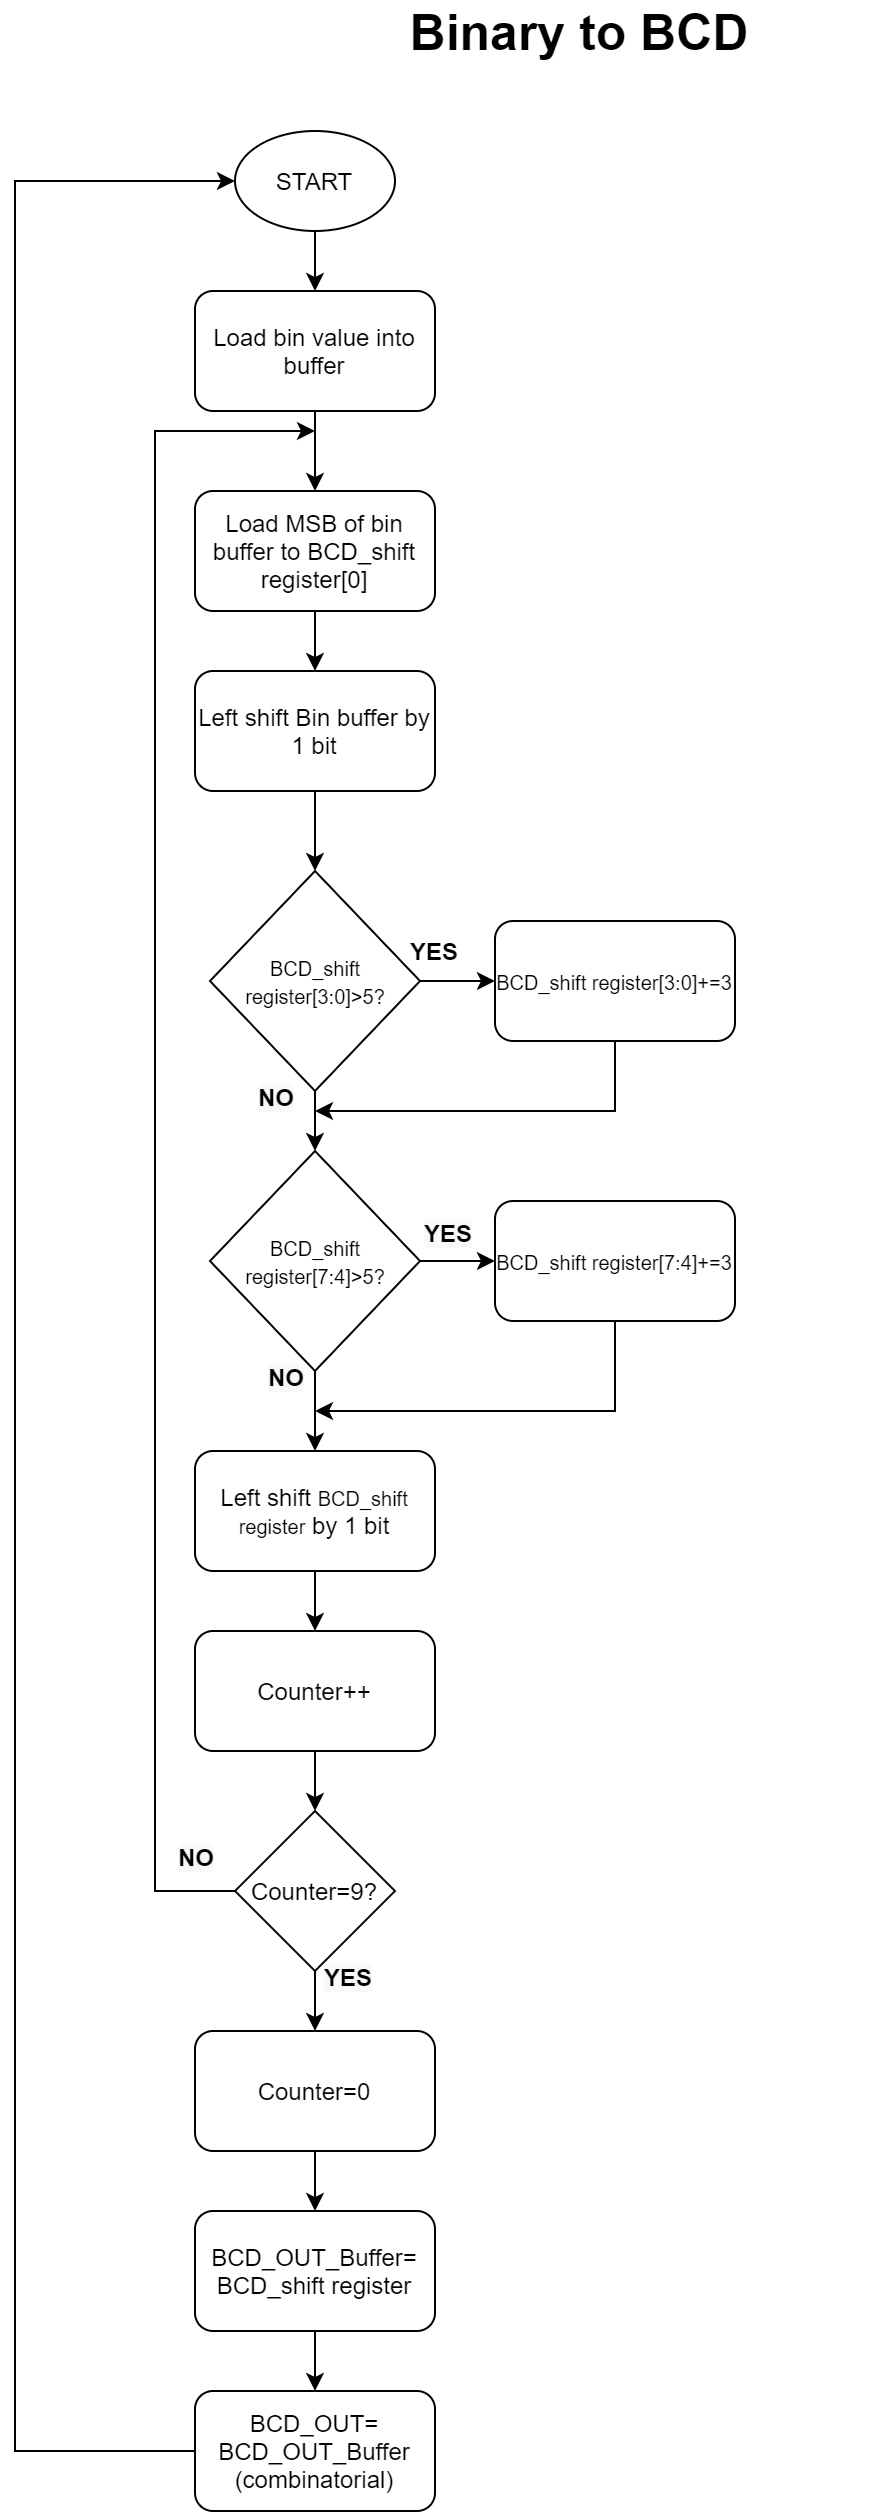

The diagram above was exported from draw.io. Its source (the exported page's mxGraphModel, read from the mxfile embedded in the PNG):
<mxGraphModel dx="905" dy="1841" grid="1" gridSize="10" guides="1" tooltips="1" connect="1" arrows="1" fold="1" page="1" pageScale="1" pageWidth="827" pageHeight="1169" math="0" shadow="0">
  <root>
    <mxCell id="WIyWlLk6GJQsqaUBKTNV-0" />
    <mxCell id="WIyWlLk6GJQsqaUBKTNV-1" parent="WIyWlLk6GJQsqaUBKTNV-0" />
    <mxCell id="p66lNR4B52gxwNNh9U0h-2" style="edgeStyle=orthogonalEdgeStyle;rounded=0;orthogonalLoop=1;jettySize=auto;html=1;entryX=0.5;entryY=0;entryDx=0;entryDy=0;" edge="1" parent="WIyWlLk6GJQsqaUBKTNV-1" source="p66lNR4B52gxwNNh9U0h-0" target="p66lNR4B52gxwNNh9U0h-1">
      <mxGeometry relative="1" as="geometry" />
    </mxCell>
    <mxCell id="p66lNR4B52gxwNNh9U0h-0" value="START" style="ellipse;whiteSpace=wrap;html=1;" vertex="1" parent="WIyWlLk6GJQsqaUBKTNV-1">
      <mxGeometry x="250" y="20" width="80" height="50" as="geometry" />
    </mxCell>
    <mxCell id="p66lNR4B52gxwNNh9U0h-22" style="edgeStyle=orthogonalEdgeStyle;rounded=0;orthogonalLoop=1;jettySize=auto;html=1;entryX=0.5;entryY=0;entryDx=0;entryDy=0;" edge="1" parent="WIyWlLk6GJQsqaUBKTNV-1" source="p66lNR4B52gxwNNh9U0h-1" target="p66lNR4B52gxwNNh9U0h-6">
      <mxGeometry relative="1" as="geometry" />
    </mxCell>
    <mxCell id="p66lNR4B52gxwNNh9U0h-1" value="Load bin value into buffer" style="rounded=1;whiteSpace=wrap;html=1;" vertex="1" parent="WIyWlLk6GJQsqaUBKTNV-1">
      <mxGeometry x="230" y="100" width="120" height="60" as="geometry" />
    </mxCell>
    <mxCell id="p66lNR4B52gxwNNh9U0h-9" style="edgeStyle=orthogonalEdgeStyle;rounded=0;orthogonalLoop=1;jettySize=auto;html=1;entryX=0.5;entryY=0;entryDx=0;entryDy=0;" edge="1" parent="WIyWlLk6GJQsqaUBKTNV-1" source="p66lNR4B52gxwNNh9U0h-6" target="p66lNR4B52gxwNNh9U0h-8">
      <mxGeometry relative="1" as="geometry" />
    </mxCell>
    <mxCell id="p66lNR4B52gxwNNh9U0h-6" value="Load MSB of bin buffer to BCD_shift register[0]" style="rounded=1;whiteSpace=wrap;html=1;" vertex="1" parent="WIyWlLk6GJQsqaUBKTNV-1">
      <mxGeometry x="230" y="200" width="120" height="60" as="geometry" />
    </mxCell>
    <mxCell id="p66lNR4B52gxwNNh9U0h-23" value="" style="edgeStyle=orthogonalEdgeStyle;rounded=0;orthogonalLoop=1;jettySize=auto;html=1;" edge="1" parent="WIyWlLk6GJQsqaUBKTNV-1" source="p66lNR4B52gxwNNh9U0h-8" target="p66lNR4B52gxwNNh9U0h-12">
      <mxGeometry relative="1" as="geometry" />
    </mxCell>
    <mxCell id="p66lNR4B52gxwNNh9U0h-8" value="Left shift Bin buffer by 1 bit" style="rounded=1;whiteSpace=wrap;html=1;" vertex="1" parent="WIyWlLk6GJQsqaUBKTNV-1">
      <mxGeometry x="230" y="290" width="120" height="60" as="geometry" />
    </mxCell>
    <mxCell id="p66lNR4B52gxwNNh9U0h-14" style="edgeStyle=orthogonalEdgeStyle;rounded=0;orthogonalLoop=1;jettySize=auto;html=1;" edge="1" parent="WIyWlLk6GJQsqaUBKTNV-1" source="p66lNR4B52gxwNNh9U0h-12" target="p66lNR4B52gxwNNh9U0h-13">
      <mxGeometry relative="1" as="geometry" />
    </mxCell>
    <mxCell id="p66lNR4B52gxwNNh9U0h-17" style="edgeStyle=orthogonalEdgeStyle;rounded=0;orthogonalLoop=1;jettySize=auto;html=1;entryX=0.5;entryY=0;entryDx=0;entryDy=0;" edge="1" parent="WIyWlLk6GJQsqaUBKTNV-1" source="p66lNR4B52gxwNNh9U0h-12" target="p66lNR4B52gxwNNh9U0h-15">
      <mxGeometry relative="1" as="geometry" />
    </mxCell>
    <mxCell id="p66lNR4B52gxwNNh9U0h-12" value="&lt;span&gt;&lt;font style=&quot;font-size: 10px&quot;&gt;BCD_shift register[3:0]&amp;gt;5?&lt;/font&gt;&lt;/span&gt;" style="rhombus;whiteSpace=wrap;html=1;" vertex="1" parent="WIyWlLk6GJQsqaUBKTNV-1">
      <mxGeometry x="237.5" y="390" width="105" height="110" as="geometry" />
    </mxCell>
    <mxCell id="p66lNR4B52gxwNNh9U0h-31" style="edgeStyle=orthogonalEdgeStyle;rounded=0;orthogonalLoop=1;jettySize=auto;html=1;" edge="1" parent="WIyWlLk6GJQsqaUBKTNV-1" source="p66lNR4B52gxwNNh9U0h-13">
      <mxGeometry relative="1" as="geometry">
        <mxPoint x="290" y="510" as="targetPoint" />
        <Array as="points">
          <mxPoint x="440" y="510" />
        </Array>
      </mxGeometry>
    </mxCell>
    <mxCell id="p66lNR4B52gxwNNh9U0h-13" value="&lt;span style=&quot;font-size: 10px&quot;&gt;BCD_shift register[3:0]+=3&lt;/span&gt;" style="rounded=1;whiteSpace=wrap;html=1;" vertex="1" parent="WIyWlLk6GJQsqaUBKTNV-1">
      <mxGeometry x="380" y="415" width="120" height="60" as="geometry" />
    </mxCell>
    <mxCell id="p66lNR4B52gxwNNh9U0h-18" style="edgeStyle=orthogonalEdgeStyle;rounded=0;orthogonalLoop=1;jettySize=auto;html=1;entryX=0;entryY=0.5;entryDx=0;entryDy=0;" edge="1" parent="WIyWlLk6GJQsqaUBKTNV-1" source="p66lNR4B52gxwNNh9U0h-15" target="p66lNR4B52gxwNNh9U0h-16">
      <mxGeometry relative="1" as="geometry" />
    </mxCell>
    <mxCell id="p66lNR4B52gxwNNh9U0h-20" style="edgeStyle=orthogonalEdgeStyle;rounded=0;orthogonalLoop=1;jettySize=auto;html=1;entryX=0.5;entryY=0;entryDx=0;entryDy=0;" edge="1" parent="WIyWlLk6GJQsqaUBKTNV-1" source="p66lNR4B52gxwNNh9U0h-15" target="p66lNR4B52gxwNNh9U0h-19">
      <mxGeometry relative="1" as="geometry" />
    </mxCell>
    <mxCell id="p66lNR4B52gxwNNh9U0h-15" value="&lt;span&gt;&lt;font style=&quot;font-size: 10px&quot;&gt;BCD_shift register[7:4]&amp;gt;5?&lt;/font&gt;&lt;/span&gt;" style="rhombus;whiteSpace=wrap;html=1;" vertex="1" parent="WIyWlLk6GJQsqaUBKTNV-1">
      <mxGeometry x="237.5" y="530" width="105" height="110" as="geometry" />
    </mxCell>
    <mxCell id="p66lNR4B52gxwNNh9U0h-30" style="edgeStyle=orthogonalEdgeStyle;rounded=0;orthogonalLoop=1;jettySize=auto;html=1;" edge="1" parent="WIyWlLk6GJQsqaUBKTNV-1" source="p66lNR4B52gxwNNh9U0h-16">
      <mxGeometry relative="1" as="geometry">
        <mxPoint x="290" y="660" as="targetPoint" />
        <Array as="points">
          <mxPoint x="440" y="660" />
        </Array>
      </mxGeometry>
    </mxCell>
    <mxCell id="p66lNR4B52gxwNNh9U0h-16" value="&lt;span style=&quot;font-size: 10px&quot;&gt;BCD_shift register[7:4]+=3&lt;/span&gt;" style="rounded=1;whiteSpace=wrap;html=1;" vertex="1" parent="WIyWlLk6GJQsqaUBKTNV-1">
      <mxGeometry x="380" y="555" width="120" height="60" as="geometry" />
    </mxCell>
    <mxCell id="p66lNR4B52gxwNNh9U0h-33" value="" style="edgeStyle=orthogonalEdgeStyle;rounded=0;orthogonalLoop=1;jettySize=auto;html=1;" edge="1" parent="WIyWlLk6GJQsqaUBKTNV-1" source="p66lNR4B52gxwNNh9U0h-19" target="p66lNR4B52gxwNNh9U0h-32">
      <mxGeometry relative="1" as="geometry" />
    </mxCell>
    <mxCell id="p66lNR4B52gxwNNh9U0h-19" value="&lt;span&gt;Left shift&amp;nbsp;&lt;/span&gt;&lt;span style=&quot;font-size: 10px&quot;&gt;BCD_shift register&lt;/span&gt;&lt;span&gt;&amp;nbsp;by 1 bit&lt;/span&gt;" style="rounded=1;whiteSpace=wrap;html=1;" vertex="1" parent="WIyWlLk6GJQsqaUBKTNV-1">
      <mxGeometry x="230" y="680" width="120" height="60" as="geometry" />
    </mxCell>
    <mxCell id="p66lNR4B52gxwNNh9U0h-27" style="edgeStyle=orthogonalEdgeStyle;rounded=0;orthogonalLoop=1;jettySize=auto;html=1;entryX=0.5;entryY=0;entryDx=0;entryDy=0;" edge="1" parent="WIyWlLk6GJQsqaUBKTNV-1" source="p66lNR4B52gxwNNh9U0h-21">
      <mxGeometry relative="1" as="geometry">
        <mxPoint x="290" y="970" as="targetPoint" />
      </mxGeometry>
    </mxCell>
    <mxCell id="p66lNR4B52gxwNNh9U0h-21" value="Counter=9?" style="rhombus;whiteSpace=wrap;html=1;" vertex="1" parent="WIyWlLk6GJQsqaUBKTNV-1">
      <mxGeometry x="250" y="860" width="80" height="80" as="geometry" />
    </mxCell>
    <mxCell id="p66lNR4B52gxwNNh9U0h-43" style="edgeStyle=orthogonalEdgeStyle;rounded=0;orthogonalLoop=1;jettySize=auto;html=1;entryX=0;entryY=0.5;entryDx=0;entryDy=0;" edge="1" parent="WIyWlLk6GJQsqaUBKTNV-1" source="p66lNR4B52gxwNNh9U0h-28" target="p66lNR4B52gxwNNh9U0h-0">
      <mxGeometry relative="1" as="geometry">
        <mxPoint x="120" y="100" as="targetPoint" />
        <Array as="points">
          <mxPoint x="140" y="1180" />
          <mxPoint x="140" y="45" />
        </Array>
      </mxGeometry>
    </mxCell>
    <mxCell id="p66lNR4B52gxwNNh9U0h-28" value="&lt;font style=&quot;font-size: 12px&quot;&gt;BCD_OUT=&lt;br&gt;BCD_OUT_Buffer&lt;br&gt;(combinatorial)&lt;br&gt;&lt;/font&gt;" style="rounded=1;whiteSpace=wrap;html=1;" vertex="1" parent="WIyWlLk6GJQsqaUBKTNV-1">
      <mxGeometry x="230" y="1150" width="120" height="60" as="geometry" />
    </mxCell>
    <mxCell id="p66lNR4B52gxwNNh9U0h-34" value="" style="edgeStyle=orthogonalEdgeStyle;rounded=0;orthogonalLoop=1;jettySize=auto;html=1;" edge="1" parent="WIyWlLk6GJQsqaUBKTNV-1" source="p66lNR4B52gxwNNh9U0h-32" target="p66lNR4B52gxwNNh9U0h-21">
      <mxGeometry relative="1" as="geometry" />
    </mxCell>
    <mxCell id="p66lNR4B52gxwNNh9U0h-32" value="Counter++" style="rounded=1;whiteSpace=wrap;html=1;" vertex="1" parent="WIyWlLk6GJQsqaUBKTNV-1">
      <mxGeometry x="230" y="770" width="120" height="60" as="geometry" />
    </mxCell>
    <mxCell id="p66lNR4B52gxwNNh9U0h-38" style="edgeStyle=orthogonalEdgeStyle;rounded=0;orthogonalLoop=1;jettySize=auto;html=1;exitX=0;exitY=0.5;exitDx=0;exitDy=0;" edge="1" parent="WIyWlLk6GJQsqaUBKTNV-1" source="p66lNR4B52gxwNNh9U0h-21">
      <mxGeometry relative="1" as="geometry">
        <mxPoint x="290" y="170" as="targetPoint" />
        <mxPoint x="70" y="940" as="sourcePoint" />
        <Array as="points">
          <mxPoint x="210" y="900" />
          <mxPoint x="210" y="170" />
        </Array>
      </mxGeometry>
    </mxCell>
    <mxCell id="p66lNR4B52gxwNNh9U0h-41" value="" style="edgeStyle=orthogonalEdgeStyle;rounded=0;orthogonalLoop=1;jettySize=auto;html=1;" edge="1" parent="WIyWlLk6GJQsqaUBKTNV-1" source="p66lNR4B52gxwNNh9U0h-39" target="p66lNR4B52gxwNNh9U0h-40">
      <mxGeometry relative="1" as="geometry" />
    </mxCell>
    <mxCell id="p66lNR4B52gxwNNh9U0h-39" value="Counter=0" style="rounded=1;whiteSpace=wrap;html=1;" vertex="1" parent="WIyWlLk6GJQsqaUBKTNV-1">
      <mxGeometry x="230" y="970" width="120" height="60" as="geometry" />
    </mxCell>
    <mxCell id="p66lNR4B52gxwNNh9U0h-42" value="" style="edgeStyle=orthogonalEdgeStyle;rounded=0;orthogonalLoop=1;jettySize=auto;html=1;" edge="1" parent="WIyWlLk6GJQsqaUBKTNV-1" source="p66lNR4B52gxwNNh9U0h-40" target="p66lNR4B52gxwNNh9U0h-28">
      <mxGeometry relative="1" as="geometry" />
    </mxCell>
    <mxCell id="p66lNR4B52gxwNNh9U0h-40" value="&lt;font style=&quot;font-size: 12px&quot;&gt;BCD_OUT_Buffer=&lt;br&gt;BCD_shift register&lt;/font&gt;" style="rounded=1;whiteSpace=wrap;html=1;" vertex="1" parent="WIyWlLk6GJQsqaUBKTNV-1">
      <mxGeometry x="230" y="1060" width="120" height="60" as="geometry" />
    </mxCell>
    <mxCell id="p66lNR4B52gxwNNh9U0h-44" value="&lt;b&gt;YES&lt;/b&gt;" style="text;html=1;strokeColor=none;fillColor=none;align=center;verticalAlign=middle;whiteSpace=wrap;rounded=0;" vertex="1" parent="WIyWlLk6GJQsqaUBKTNV-1">
      <mxGeometry x="330" y="420" width="40" height="20" as="geometry" />
    </mxCell>
    <mxCell id="p66lNR4B52gxwNNh9U0h-45" value="&#10;&#10;&lt;b style=&quot;color: rgb(0, 0, 0); font-family: helvetica; font-size: 12px; font-style: normal; letter-spacing: normal; text-align: center; text-indent: 0px; text-transform: none; word-spacing: 0px; background-color: rgb(248, 249, 250);&quot;&gt;YES&lt;/b&gt;&#10;&#10;" style="text;whiteSpace=wrap;html=1;" vertex="1" parent="WIyWlLk6GJQsqaUBKTNV-1">
      <mxGeometry x="342.5" y="530" width="50" height="30" as="geometry" />
    </mxCell>
    <mxCell id="p66lNR4B52gxwNNh9U0h-46" value="&lt;b style=&quot;color: rgb(0, 0, 0); font-family: helvetica; font-size: 12px; font-style: normal; letter-spacing: normal; text-align: center; text-indent: 0px; text-transform: none; word-spacing: 0px; background-color: rgb(248, 249, 250);&quot;&gt;YES&lt;/b&gt;" style="text;whiteSpace=wrap;html=1;" vertex="1" parent="WIyWlLk6GJQsqaUBKTNV-1">
      <mxGeometry x="292.5" y="930" width="50" height="30" as="geometry" />
    </mxCell>
    <mxCell id="p66lNR4B52gxwNNh9U0h-47" value="&lt;b style=&quot;color: rgb(0 , 0 , 0) ; font-family: &amp;#34;helvetica&amp;#34; ; font-size: 12px ; font-style: normal ; letter-spacing: normal ; text-align: center ; text-indent: 0px ; text-transform: none ; word-spacing: 0px ; background-color: rgb(248 , 249 , 250)&quot;&gt;NO&lt;/b&gt;" style="text;whiteSpace=wrap;html=1;" vertex="1" parent="WIyWlLk6GJQsqaUBKTNV-1">
      <mxGeometry x="220" y="870" width="50" height="30" as="geometry" />
    </mxCell>
    <mxCell id="p66lNR4B52gxwNNh9U0h-48" value="&lt;b style=&quot;color: rgb(0 , 0 , 0) ; font-family: &amp;#34;helvetica&amp;#34; ; font-size: 12px ; font-style: normal ; letter-spacing: normal ; text-align: center ; text-indent: 0px ; text-transform: none ; word-spacing: 0px ; background-color: rgb(248 , 249 , 250)&quot;&gt;NO&lt;/b&gt;" style="text;whiteSpace=wrap;html=1;" vertex="1" parent="WIyWlLk6GJQsqaUBKTNV-1">
      <mxGeometry x="265" y="630" width="50" height="30" as="geometry" />
    </mxCell>
    <mxCell id="p66lNR4B52gxwNNh9U0h-49" value="&lt;b style=&quot;color: rgb(0 , 0 , 0) ; font-family: &amp;#34;helvetica&amp;#34; ; font-size: 12px ; font-style: normal ; letter-spacing: normal ; text-align: center ; text-indent: 0px ; text-transform: none ; word-spacing: 0px ; background-color: rgb(248 , 249 , 250)&quot;&gt;NO&lt;/b&gt;" style="text;whiteSpace=wrap;html=1;" vertex="1" parent="WIyWlLk6GJQsqaUBKTNV-1">
      <mxGeometry x="260" y="490" width="50" height="30" as="geometry" />
    </mxCell>
    <mxCell id="p66lNR4B52gxwNNh9U0h-51" value="&lt;font style=&quot;font-size: 25px&quot;&gt;&lt;b&gt;Binary to BCD&lt;/b&gt;&lt;/font&gt;" style="text;html=1;strokeColor=none;fillColor=none;align=center;verticalAlign=middle;whiteSpace=wrap;rounded=0;" vertex="1" parent="WIyWlLk6GJQsqaUBKTNV-1">
      <mxGeometry x="270" y="-40" width="305" height="20" as="geometry" />
    </mxCell>
  </root>
</mxGraphModel>